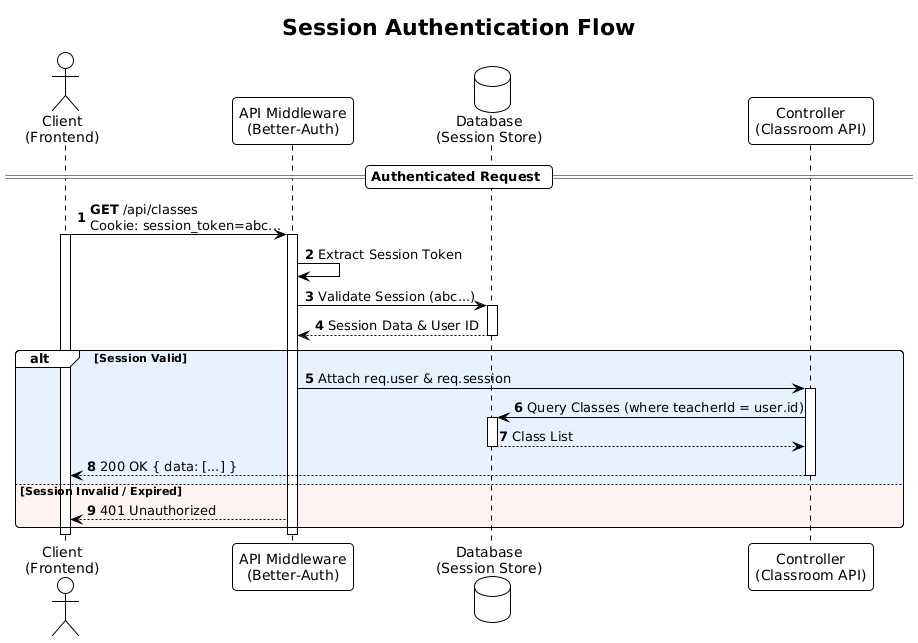

The diagram above was rendered by PlantUML. Its source (embedded in the PNG):
@startuml
!theme plain
skinparam shadowing false
skinparam roundCorner 8
skinparam defaultFontName "Segoe UI"
skinparam ParticipantPadding 20
skinparam BoxPadding 10

title **Session Authentication Flow**

actor "Client\n(Frontend)" as Client
participant "API Middleware\n(Better-Auth)" as Auth
database "Database\n(Session Store)" as DB
participant "Controller\n(Classroom API)" as API

autonumber

== Authenticated Request ==

Client -> Auth: **GET** /api/classes\nCookie: session_token=abc...
activate Client
activate Auth

Auth -> Auth: Extract Session Token
Auth -> DB: Validate Session (abc...)
activate DB
return Session Data & User ID

alt #E6F2FF Session Valid
    Auth -> API: Attach req.user & req.session
    activate API
    API -> DB: Query Classes (where teacherId = user.id)
    activate DB
    return Class List
    API --> Client: 200 OK { data: [...] }
    deactivate API
else #FFF2F2 Session Invalid / Expired
    Auth --> Client: 401 Unauthorized
end

deactivate Auth
deactivate Client
@enduml